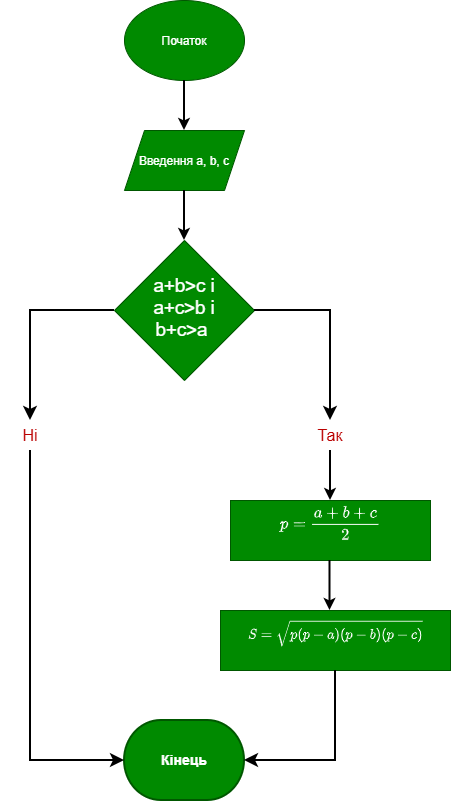

The diagram above was exported from draw.io. Its source (the exported page's mxGraphModel, read from the mxfile embedded in the PNG):
<mxGraphModel dx="1030" dy="527" grid="1" gridSize="10" guides="1" tooltips="1" connect="1" arrows="1" fold="1" page="1" pageScale="1" pageWidth="827" pageHeight="1169" background="light-dark(#FFFFFF,#FFFFFF)" math="1" shadow="0">
  <root>
    <mxCell id="0" />
    <mxCell id="1" parent="0" />
    <mxCell id="j3rlB93VbpnOOM8lzYLB-1" parent="1" style="ellipse;whiteSpace=wrap;html=1;shapeInside=1;fillColor=#008a00;fontColor=#ffffff;strokeColor=#005700;align=center;" value="Початок&lt;div&gt;&lt;br&gt;&lt;/div&gt;" vertex="1">
      <mxGeometry height="80" width="120" x="354" y="20" as="geometry" />
    </mxCell>
    <mxCell id="j3rlB93VbpnOOM8lzYLB-2" parent="1" style="shape=parallelogram;perimeter=parallelogramPerimeter;whiteSpace=wrap;html=1;shapeInside=1;fixedSize=1;fillColor=#008a00;fontColor=#ffffff;strokeColor=#005700;" value="Введення&amp;nbsp;a, b, c" vertex="1">
      <mxGeometry height="60" width="120" x="354" y="150" as="geometry" />
    </mxCell>
    <mxCell id="j3rlB93VbpnOOM8lzYLB-3" edge="1" parent="1" source="j3rlB93VbpnOOM8lzYLB-1" style="endArrow=classic;html=1;rounded=0;exitX=0.5;exitY=1;exitDx=0;exitDy=0;entryX=0.5;entryY=0;entryDx=0;entryDy=0;strokeWidth=2;strokeColor=light-dark(#000000,#000000);" target="j3rlB93VbpnOOM8lzYLB-2" value="">
      <mxGeometry height="50" relative="1" width="50" as="geometry">
        <mxPoint x="390" y="300" as="sourcePoint" />
        <mxPoint x="500" y="120" as="targetPoint" />
      </mxGeometry>
    </mxCell>
    <mxCell id="j3rlB93VbpnOOM8lzYLB-4" parent="1" style="rhombus;whiteSpace=wrap;html=1;shapeInside=1;fillColor=#008a00;fontColor=#ffffff;strokeColor=#005700;" value="&lt;span lang=&quot;EN-US&quot; style=&quot;font-size:14.0pt;line-height:&lt;br/&gt;115%;font-family:&amp;quot;Aptos&amp;quot;,sans-serif;mso-ascii-theme-font:minor-latin;&lt;br/&gt;mso-fareast-font-family:&amp;quot;Times New Roman&amp;quot;;mso-fareast-theme-font:minor-fareast;&lt;br/&gt;mso-hansi-theme-font:minor-latin;mso-bidi-font-family:&amp;quot;Times New Roman&amp;quot;;&lt;br/&gt;mso-bidi-theme-font:minor-bidi;mso-ansi-language:EN-US;mso-fareast-language:&lt;br/&gt;EN-US;mso-bidi-language:AR-SA;mso-bidi-font-style:italic&quot;&gt;a+b&amp;gt;c &lt;/span&gt;&lt;span style=&quot;font-size:14.0pt;line-height:115%;font-family:&amp;quot;Aptos&amp;quot;,sans-serif;&lt;br/&gt;mso-ascii-theme-font:minor-latin;mso-fareast-font-family:&amp;quot;Times New Roman&amp;quot;;&lt;br/&gt;mso-fareast-theme-font:minor-fareast;mso-hansi-theme-font:minor-latin;&lt;br/&gt;mso-bidi-font-family:&amp;quot;Times New Roman&amp;quot;;mso-bidi-theme-font:minor-bidi;&lt;br/&gt;mso-ansi-language:UK;mso-fareast-language:EN-US;mso-bidi-language:AR-SA;&lt;br/&gt;mso-bidi-font-style:italic&quot;&gt;і &lt;/span&gt;&lt;span lang=&quot;EN-US&quot; style=&quot;font-size:14.0pt;&lt;br/&gt;line-height:115%;font-family:&amp;quot;Aptos&amp;quot;,sans-serif;mso-ascii-theme-font:minor-latin;&lt;br/&gt;mso-fareast-font-family:&amp;quot;Times New Roman&amp;quot;;mso-fareast-theme-font:minor-fareast;&lt;br/&gt;mso-hansi-theme-font:minor-latin;mso-bidi-font-family:&amp;quot;Times New Roman&amp;quot;;&lt;br/&gt;mso-bidi-theme-font:minor-bidi;mso-ansi-language:EN-US;mso-fareast-language:&lt;br/&gt;EN-US;mso-bidi-language:AR-SA;mso-bidi-font-style:italic&quot;&gt;a+c&amp;gt;b &lt;/span&gt;&lt;span style=&quot;font-size:14.0pt;line-height:115%;font-family:&amp;quot;Aptos&amp;quot;,sans-serif;&lt;br/&gt;mso-ascii-theme-font:minor-latin;mso-fareast-font-family:&amp;quot;Times New Roman&amp;quot;;&lt;br/&gt;mso-fareast-theme-font:minor-fareast;mso-hansi-theme-font:minor-latin;&lt;br/&gt;mso-bidi-font-family:&amp;quot;Times New Roman&amp;quot;;mso-bidi-theme-font:minor-bidi;&lt;br/&gt;mso-ansi-language:UK;mso-fareast-language:EN-US;mso-bidi-language:AR-SA;&lt;br/&gt;mso-bidi-font-style:italic&quot;&gt;і &lt;/span&gt;&lt;span lang=&quot;EN-US&quot; style=&quot;font-size:14.0pt;&lt;br/&gt;line-height:115%;font-family:&amp;quot;Aptos&amp;quot;,sans-serif;mso-ascii-theme-font:minor-latin;&lt;br/&gt;mso-fareast-font-family:&amp;quot;Times New Roman&amp;quot;;mso-fareast-theme-font:minor-fareast;&lt;br/&gt;mso-hansi-theme-font:minor-latin;mso-bidi-font-family:&amp;quot;Times New Roman&amp;quot;;&lt;br/&gt;mso-bidi-theme-font:minor-bidi;mso-ansi-language:EN-US;mso-fareast-language:&lt;br/&gt;EN-US;mso-bidi-language:AR-SA;mso-bidi-font-style:italic&quot;&gt;b+c&amp;gt;a&amp;nbsp;&lt;/span&gt;" vertex="1">
      <mxGeometry height="140" width="140" x="344" y="260" as="geometry" />
    </mxCell>
    <mxCell id="j3rlB93VbpnOOM8lzYLB-5" edge="1" parent="1" source="j3rlB93VbpnOOM8lzYLB-2" style="endArrow=classic;html=1;rounded=0;exitX=0.5;exitY=1;exitDx=0;exitDy=0;entryX=0.5;entryY=0;entryDx=0;entryDy=0;strokeWidth=2;strokeColor=light-dark(#000000,#000000);" target="j3rlB93VbpnOOM8lzYLB-4" value="">
      <mxGeometry height="50" relative="1" width="50" as="geometry">
        <mxPoint x="390" y="300" as="sourcePoint" />
        <mxPoint x="440" y="250" as="targetPoint" />
      </mxGeometry>
    </mxCell>
    <mxCell id="j3rlB93VbpnOOM8lzYLB-6" edge="1" parent="1" style="edgeStyle=segmentEdgeStyle;endArrow=classic;html=1;curved=0;rounded=0;endSize=8;startSize=8;strokeColor=light-dark(#000000,#000000);strokeWidth=2;" value="">
      <mxGeometry height="50" relative="1" width="50" as="geometry">
        <Array as="points">
          <mxPoint x="560" y="330" />
        </Array>
        <mxPoint x="484" y="330" as="sourcePoint" />
        <mxPoint x="560" y="440" as="targetPoint" />
      </mxGeometry>
    </mxCell>
    <mxCell id="j3rlB93VbpnOOM8lzYLB-7" edge="1" parent="1" style="edgeStyle=segmentEdgeStyle;endArrow=classic;html=1;curved=0;rounded=0;endSize=8;startSize=8;strokeColor=light-dark(#000000,#000000);strokeWidth=2;" value="">
      <mxGeometry height="50" relative="1" width="50" as="geometry">
        <Array as="points">
          <mxPoint x="260" y="330" />
        </Array>
        <mxPoint x="344" y="330" as="sourcePoint" />
        <mxPoint x="260" y="440" as="targetPoint" />
      </mxGeometry>
    </mxCell>
    <mxCell id="j3rlB93VbpnOOM8lzYLB-8" parent="1" style="text;html=1;whiteSpace=wrap;strokeColor=none;fillColor=none;align=center;verticalAlign=middle;rounded=0;" value="&lt;font style=&quot;font-size: 16px; color: light-dark(rgb(186, 0, 0), rgb(0, 0, 0));&quot;&gt;Ні&lt;/font&gt;" vertex="1">
      <mxGeometry height="30" width="60" x="230" y="440" as="geometry" />
    </mxCell>
    <mxCell id="j3rlB93VbpnOOM8lzYLB-9" parent="1" style="text;html=1;whiteSpace=wrap;strokeColor=none;fillColor=none;align=center;verticalAlign=middle;rounded=0;" value="&lt;font style=&quot;font-size: 16px; color: light-dark(rgb(186, 0, 0), rgb(0, 0, 0));&quot;&gt;Так&lt;/font&gt;" vertex="1">
      <mxGeometry height="30" width="60" x="530" y="440" as="geometry" />
    </mxCell>
    <mxCell id="j3rlB93VbpnOOM8lzYLB-10" parent="1" style="rounded=0;whiteSpace=wrap;html=1;fillColor=#008a00;fontColor=#ffffff;strokeColor=#005700;" value="&lt;div&gt;&lt;span style=&quot;font-size: 14px;&quot;&gt;$$p = \frac{a+b+c}{2}$$&lt;/span&gt;&lt;/div&gt;&lt;div&gt;&lt;br&gt;&lt;/div&gt;" vertex="1">
      <mxGeometry height="60" width="200" x="460" y="520" as="geometry" />
    </mxCell>
    <mxCell id="j3rlB93VbpnOOM8lzYLB-11" edge="1" parent="1" source="j3rlB93VbpnOOM8lzYLB-9" style="endArrow=classic;html=1;rounded=0;exitX=0.5;exitY=1;exitDx=0;exitDy=0;entryX=0.5;entryY=0;entryDx=0;entryDy=0;strokeWidth=2;strokeColor=light-dark(#000000,#000000);" target="j3rlB93VbpnOOM8lzYLB-10" value="">
      <mxGeometry height="50" relative="1" width="50" as="geometry">
        <mxPoint x="390" y="540" as="sourcePoint" />
        <mxPoint x="440" y="490" as="targetPoint" />
      </mxGeometry>
    </mxCell>
    <mxCell id="j3rlB93VbpnOOM8lzYLB-12" edge="1" parent="1" style="endArrow=classic;html=1;rounded=0;entryX=0.5;entryY=0;entryDx=0;entryDy=0;strokeWidth=2;strokeColor=light-dark(#000000,#000000);" value="">
      <mxGeometry height="50" relative="1" width="50" as="geometry">
        <mxPoint x="559.5" y="580" as="sourcePoint" />
        <mxPoint x="559.5" y="630" as="targetPoint" />
      </mxGeometry>
    </mxCell>
    <mxCell id="j3rlB93VbpnOOM8lzYLB-13" parent="1" style="rounded=0;whiteSpace=wrap;html=1;fillColor=#008a00;fontColor=#ffffff;strokeColor=#005700;" value="&lt;div&gt;$$S = \sqrt{p(p-a)(p-b)(p-c)}$$&lt;/div&gt;&lt;div&gt;&lt;br&gt;&lt;/div&gt;" vertex="1">
      <mxGeometry height="60" width="230" x="450" y="630" as="geometry" />
    </mxCell>
    <mxCell id="j3rlB93VbpnOOM8lzYLB-15" parent="1" style="strokeWidth=2;html=1;shape=mxgraph.flowchart.terminator;whiteSpace=wrap;fillColor=#008a00;fontColor=#ffffff;strokeColor=#005700;" value="&lt;font style=&quot;font-size: 14px;&quot;&gt;&lt;b&gt;Кінець&lt;/b&gt;&lt;/font&gt;" vertex="1">
      <mxGeometry height="80" width="120" x="354" y="740" as="geometry" />
    </mxCell>
    <mxCell id="j3rlB93VbpnOOM8lzYLB-16" edge="1" parent="1" source="j3rlB93VbpnOOM8lzYLB-13" style="edgeStyle=segmentEdgeStyle;endArrow=classic;html=1;curved=0;rounded=0;endSize=8;startSize=8;exitX=0.5;exitY=1;exitDx=0;exitDy=0;entryX=1;entryY=0.5;entryDx=0;entryDy=0;entryPerimeter=0;strokeWidth=2;strokeColor=light-dark(#000000,#000000);" target="j3rlB93VbpnOOM8lzYLB-15" value="">
      <mxGeometry height="50" relative="1" width="50" as="geometry">
        <Array as="points">
          <mxPoint x="565" y="780" />
        </Array>
        <mxPoint x="390" y="660" as="sourcePoint" />
        <mxPoint x="560" y="780" as="targetPoint" />
      </mxGeometry>
    </mxCell>
    <mxCell id="j3rlB93VbpnOOM8lzYLB-17" edge="1" parent="1" source="j3rlB93VbpnOOM8lzYLB-8" style="edgeStyle=segmentEdgeStyle;endArrow=classic;html=1;curved=0;rounded=0;endSize=8;startSize=8;entryX=0;entryY=0.5;entryDx=0;entryDy=0;entryPerimeter=0;exitX=0.5;exitY=1;exitDx=0;exitDy=0;strokeWidth=2;strokeColor=light-dark(#000000,#000000);" target="j3rlB93VbpnOOM8lzYLB-15" value="">
      <mxGeometry height="50" relative="1" width="50" as="geometry">
        <Array as="points">
          <mxPoint x="260" y="780" />
        </Array>
        <mxPoint x="250" y="530" as="sourcePoint" />
        <mxPoint x="240" y="770" as="targetPoint" />
      </mxGeometry>
    </mxCell>
  </root>
</mxGraphModel>